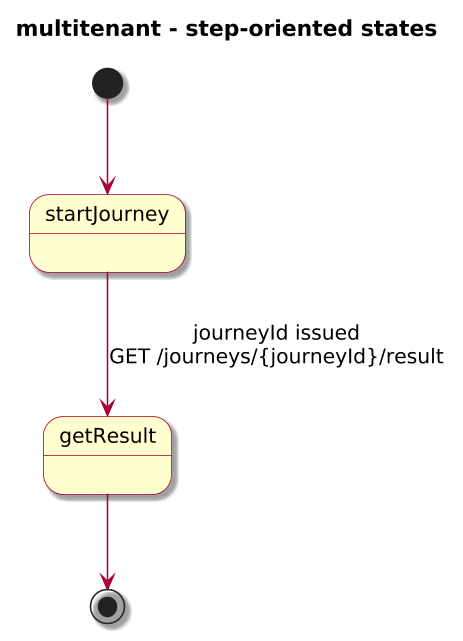

The diagram above was rendered by PlantUML. Its source (embedded in the PNG):
@startuml

skinparam BackgroundColor #FFFFFF
skinparam Shadowing true

skinparam DefaultFontName "SansSerif"
skinparam DefaultFontSize 13
skinparam DefaultFontStyle plain

skinparam dpi 150

skinparam sequence {
  ArrowColor #A80036
  LifeLineBorderColor #A80036
  LifeLineBackgroundColor #FFFFFF
}

skinparam Note {
  BackgroundColor #FBFB77
  BorderColor #A80036
}

skinparam ParticipantBorderColor #A80036
skinparam ParticipantBackgroundColor #FEFECE

skinparam ActorBorderColor #A80036
skinparam ActorBackgroundColor #FFFFFF
skinparam SequenceActorBorderThickness 2

skinparam state {
  BorderColor #A80036
  BackgroundColor #FEFECE
}

skinparam activity {
  ArrowColor #A80036
  BackgroundColor #FEFECE
  BorderColor #A80036
}

!include journey-diagram-theme.puml
title multitenant - step-oriented states

[*] --> startJourney

state startJourney
state getResult
startJourney --> getResult : journeyId issued\nGET /journeys/{journeyId}/result
getResult --> [*]

@enduml